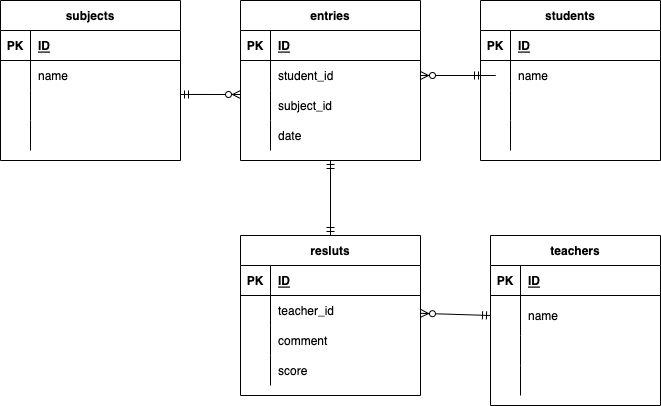

The diagram above was exported from draw.io. Its source (the exported page's mxGraphModel, read from the mxfile embedded in the PNG):
<mxGraphModel dx="728" dy="680" grid="1" gridSize="10" guides="1" tooltips="1" connect="1" arrows="1" fold="1" page="1" pageScale="1" pageWidth="827" pageHeight="1169" math="0" shadow="0">
  <root>
    <mxCell id="0" />
    <mxCell id="1" parent="0" />
    <mxCell id="67" value="students" style="shape=table;startSize=30;container=1;collapsible=1;childLayout=tableLayout;fixedRows=1;rowLines=0;fontStyle=1;align=center;resizeLast=1;" parent="1" vertex="1">
      <mxGeometry x="510" y="40" width="180" height="160" as="geometry" />
    </mxCell>
    <mxCell id="68" value="" style="shape=partialRectangle;collapsible=0;dropTarget=0;pointerEvents=0;fillColor=none;top=0;left=0;bottom=1;right=0;points=[[0,0.5],[1,0.5]];portConstraint=eastwest;" parent="67" vertex="1">
      <mxGeometry y="30" width="180" height="30" as="geometry" />
    </mxCell>
    <mxCell id="69" value="PK" style="shape=partialRectangle;connectable=0;fillColor=none;top=0;left=0;bottom=0;right=0;fontStyle=1;overflow=hidden;" parent="68" vertex="1">
      <mxGeometry width="30" height="30" as="geometry">
        <mxRectangle width="30" height="30" as="alternateBounds" />
      </mxGeometry>
    </mxCell>
    <mxCell id="70" value="ID" style="shape=partialRectangle;connectable=0;fillColor=none;top=0;left=0;bottom=0;right=0;align=left;spacingLeft=6;fontStyle=5;overflow=hidden;" parent="68" vertex="1">
      <mxGeometry x="30" width="150" height="30" as="geometry">
        <mxRectangle width="150" height="30" as="alternateBounds" />
      </mxGeometry>
    </mxCell>
    <mxCell id="71" value="" style="shape=partialRectangle;collapsible=0;dropTarget=0;pointerEvents=0;fillColor=none;top=0;left=0;bottom=0;right=0;points=[[0,0.5],[1,0.5]];portConstraint=eastwest;" parent="67" vertex="1">
      <mxGeometry y="60" width="180" height="30" as="geometry" />
    </mxCell>
    <mxCell id="72" value="" style="shape=partialRectangle;connectable=0;fillColor=none;top=0;left=0;bottom=0;right=0;editable=1;overflow=hidden;" parent="71" vertex="1">
      <mxGeometry width="30" height="30" as="geometry">
        <mxRectangle width="30" height="30" as="alternateBounds" />
      </mxGeometry>
    </mxCell>
    <mxCell id="73" value="name" style="shape=partialRectangle;connectable=0;fillColor=none;top=0;left=0;bottom=0;right=0;align=left;spacingLeft=6;overflow=hidden;" parent="71" vertex="1">
      <mxGeometry x="30" width="150" height="30" as="geometry">
        <mxRectangle width="150" height="30" as="alternateBounds" />
      </mxGeometry>
    </mxCell>
    <mxCell id="74" value="" style="shape=partialRectangle;collapsible=0;dropTarget=0;pointerEvents=0;fillColor=none;top=0;left=0;bottom=0;right=0;points=[[0,0.5],[1,0.5]];portConstraint=eastwest;" parent="67" vertex="1">
      <mxGeometry y="90" width="180" height="30" as="geometry" />
    </mxCell>
    <mxCell id="75" value="" style="shape=partialRectangle;connectable=0;fillColor=none;top=0;left=0;bottom=0;right=0;editable=1;overflow=hidden;" parent="74" vertex="1">
      <mxGeometry width="30" height="30" as="geometry">
        <mxRectangle width="30" height="30" as="alternateBounds" />
      </mxGeometry>
    </mxCell>
    <mxCell id="76" value="" style="shape=partialRectangle;connectable=0;fillColor=none;top=0;left=0;bottom=0;right=0;align=left;spacingLeft=6;overflow=hidden;" parent="74" vertex="1">
      <mxGeometry x="30" width="150" height="30" as="geometry">
        <mxRectangle width="150" height="30" as="alternateBounds" />
      </mxGeometry>
    </mxCell>
    <mxCell id="77" value="" style="shape=partialRectangle;collapsible=0;dropTarget=0;pointerEvents=0;fillColor=none;top=0;left=0;bottom=0;right=0;points=[[0,0.5],[1,0.5]];portConstraint=eastwest;" parent="67" vertex="1">
      <mxGeometry y="120" width="180" height="30" as="geometry" />
    </mxCell>
    <mxCell id="78" value="" style="shape=partialRectangle;connectable=0;fillColor=none;top=0;left=0;bottom=0;right=0;editable=1;overflow=hidden;" parent="77" vertex="1">
      <mxGeometry width="30" height="30" as="geometry">
        <mxRectangle width="30" height="30" as="alternateBounds" />
      </mxGeometry>
    </mxCell>
    <mxCell id="79" value="" style="shape=partialRectangle;connectable=0;fillColor=none;top=0;left=0;bottom=0;right=0;align=left;spacingLeft=6;overflow=hidden;" parent="77" vertex="1">
      <mxGeometry x="30" width="150" height="30" as="geometry">
        <mxRectangle width="150" height="30" as="alternateBounds" />
      </mxGeometry>
    </mxCell>
    <mxCell id="80" value="entries" style="shape=table;startSize=30;container=1;collapsible=1;childLayout=tableLayout;fixedRows=1;rowLines=0;fontStyle=1;align=center;resizeLast=1;" parent="1" vertex="1">
      <mxGeometry x="270" y="40" width="180" height="160" as="geometry" />
    </mxCell>
    <mxCell id="81" value="" style="shape=partialRectangle;collapsible=0;dropTarget=0;pointerEvents=0;fillColor=none;top=0;left=0;bottom=1;right=0;points=[[0,0.5],[1,0.5]];portConstraint=eastwest;" parent="80" vertex="1">
      <mxGeometry y="30" width="180" height="30" as="geometry" />
    </mxCell>
    <mxCell id="82" value="PK" style="shape=partialRectangle;connectable=0;fillColor=none;top=0;left=0;bottom=0;right=0;fontStyle=1;overflow=hidden;" parent="81" vertex="1">
      <mxGeometry width="30" height="30" as="geometry">
        <mxRectangle width="30" height="30" as="alternateBounds" />
      </mxGeometry>
    </mxCell>
    <mxCell id="83" value="ID" style="shape=partialRectangle;connectable=0;fillColor=none;top=0;left=0;bottom=0;right=0;align=left;spacingLeft=6;fontStyle=5;overflow=hidden;" parent="81" vertex="1">
      <mxGeometry x="30" width="150" height="30" as="geometry">
        <mxRectangle width="150" height="30" as="alternateBounds" />
      </mxGeometry>
    </mxCell>
    <mxCell id="84" value="" style="shape=partialRectangle;collapsible=0;dropTarget=0;pointerEvents=0;fillColor=none;top=0;left=0;bottom=0;right=0;points=[[0,0.5],[1,0.5]];portConstraint=eastwest;" parent="80" vertex="1">
      <mxGeometry y="60" width="180" height="30" as="geometry" />
    </mxCell>
    <mxCell id="85" value="" style="shape=partialRectangle;connectable=0;fillColor=none;top=0;left=0;bottom=0;right=0;editable=1;overflow=hidden;" parent="84" vertex="1">
      <mxGeometry width="30" height="30" as="geometry">
        <mxRectangle width="30" height="30" as="alternateBounds" />
      </mxGeometry>
    </mxCell>
    <mxCell id="86" value="student_id" style="shape=partialRectangle;connectable=0;fillColor=none;top=0;left=0;bottom=0;right=0;align=left;spacingLeft=6;overflow=hidden;" parent="84" vertex="1">
      <mxGeometry x="30" width="150" height="30" as="geometry">
        <mxRectangle width="150" height="30" as="alternateBounds" />
      </mxGeometry>
    </mxCell>
    <mxCell id="87" value="" style="shape=partialRectangle;collapsible=0;dropTarget=0;pointerEvents=0;fillColor=none;top=0;left=0;bottom=0;right=0;points=[[0,0.5],[1,0.5]];portConstraint=eastwest;" parent="80" vertex="1">
      <mxGeometry y="90" width="180" height="30" as="geometry" />
    </mxCell>
    <mxCell id="88" value="" style="shape=partialRectangle;connectable=0;fillColor=none;top=0;left=0;bottom=0;right=0;editable=1;overflow=hidden;" parent="87" vertex="1">
      <mxGeometry width="30" height="30" as="geometry">
        <mxRectangle width="30" height="30" as="alternateBounds" />
      </mxGeometry>
    </mxCell>
    <mxCell id="89" value="subject_id" style="shape=partialRectangle;connectable=0;fillColor=none;top=0;left=0;bottom=0;right=0;align=left;spacingLeft=6;overflow=hidden;" parent="87" vertex="1">
      <mxGeometry x="30" width="150" height="30" as="geometry">
        <mxRectangle width="150" height="30" as="alternateBounds" />
      </mxGeometry>
    </mxCell>
    <mxCell id="90" value="" style="shape=partialRectangle;collapsible=0;dropTarget=0;pointerEvents=0;fillColor=none;top=0;left=0;bottom=0;right=0;points=[[0,0.5],[1,0.5]];portConstraint=eastwest;" parent="80" vertex="1">
      <mxGeometry y="120" width="180" height="30" as="geometry" />
    </mxCell>
    <mxCell id="91" value="" style="shape=partialRectangle;connectable=0;fillColor=none;top=0;left=0;bottom=0;right=0;editable=1;overflow=hidden;" parent="90" vertex="1">
      <mxGeometry width="30" height="30" as="geometry">
        <mxRectangle width="30" height="30" as="alternateBounds" />
      </mxGeometry>
    </mxCell>
    <mxCell id="92" value="date" style="shape=partialRectangle;connectable=0;fillColor=none;top=0;left=0;bottom=0;right=0;align=left;spacingLeft=6;overflow=hidden;" parent="90" vertex="1">
      <mxGeometry x="30" width="150" height="30" as="geometry">
        <mxRectangle width="150" height="30" as="alternateBounds" />
      </mxGeometry>
    </mxCell>
    <mxCell id="106" value="resluts" style="shape=table;startSize=30;container=1;collapsible=1;childLayout=tableLayout;fixedRows=1;rowLines=0;fontStyle=1;align=center;resizeLast=1;" parent="1" vertex="1">
      <mxGeometry x="270" y="275" width="180" height="160" as="geometry" />
    </mxCell>
    <mxCell id="107" value="" style="shape=partialRectangle;collapsible=0;dropTarget=0;pointerEvents=0;fillColor=none;top=0;left=0;bottom=1;right=0;points=[[0,0.5],[1,0.5]];portConstraint=eastwest;" parent="106" vertex="1">
      <mxGeometry y="30" width="180" height="30" as="geometry" />
    </mxCell>
    <mxCell id="108" value="PK" style="shape=partialRectangle;connectable=0;fillColor=none;top=0;left=0;bottom=0;right=0;fontStyle=1;overflow=hidden;" parent="107" vertex="1">
      <mxGeometry width="30" height="30" as="geometry">
        <mxRectangle width="30" height="30" as="alternateBounds" />
      </mxGeometry>
    </mxCell>
    <mxCell id="109" value="ID" style="shape=partialRectangle;connectable=0;fillColor=none;top=0;left=0;bottom=0;right=0;align=left;spacingLeft=6;fontStyle=5;overflow=hidden;" parent="107" vertex="1">
      <mxGeometry x="30" width="150" height="30" as="geometry">
        <mxRectangle width="150" height="30" as="alternateBounds" />
      </mxGeometry>
    </mxCell>
    <mxCell id="113" value="" style="shape=partialRectangle;collapsible=0;dropTarget=0;pointerEvents=0;fillColor=none;top=0;left=0;bottom=0;right=0;points=[[0,0.5],[1,0.5]];portConstraint=eastwest;" parent="106" vertex="1">
      <mxGeometry y="60" width="180" height="30" as="geometry" />
    </mxCell>
    <mxCell id="114" value="" style="shape=partialRectangle;connectable=0;fillColor=none;top=0;left=0;bottom=0;right=0;editable=1;overflow=hidden;" parent="113" vertex="1">
      <mxGeometry width="30" height="30" as="geometry">
        <mxRectangle width="30" height="30" as="alternateBounds" />
      </mxGeometry>
    </mxCell>
    <mxCell id="115" value="teacher_id" style="shape=partialRectangle;connectable=0;fillColor=none;top=0;left=0;bottom=0;right=0;align=left;spacingLeft=6;overflow=hidden;" parent="113" vertex="1">
      <mxGeometry x="30" width="150" height="30" as="geometry">
        <mxRectangle width="150" height="30" as="alternateBounds" />
      </mxGeometry>
    </mxCell>
    <mxCell id="116" value="" style="shape=partialRectangle;collapsible=0;dropTarget=0;pointerEvents=0;fillColor=none;top=0;left=0;bottom=0;right=0;points=[[0,0.5],[1,0.5]];portConstraint=eastwest;" parent="106" vertex="1">
      <mxGeometry y="90" width="180" height="30" as="geometry" />
    </mxCell>
    <mxCell id="117" value="" style="shape=partialRectangle;connectable=0;fillColor=none;top=0;left=0;bottom=0;right=0;editable=1;overflow=hidden;" parent="116" vertex="1">
      <mxGeometry width="30" height="30" as="geometry">
        <mxRectangle width="30" height="30" as="alternateBounds" />
      </mxGeometry>
    </mxCell>
    <mxCell id="118" value="comment" style="shape=partialRectangle;connectable=0;fillColor=none;top=0;left=0;bottom=0;right=0;align=left;spacingLeft=6;overflow=hidden;" parent="116" vertex="1">
      <mxGeometry x="30" width="150" height="30" as="geometry">
        <mxRectangle width="150" height="30" as="alternateBounds" />
      </mxGeometry>
    </mxCell>
    <mxCell id="110" value="" style="shape=partialRectangle;collapsible=0;dropTarget=0;pointerEvents=0;fillColor=none;top=0;left=0;bottom=0;right=0;points=[[0,0.5],[1,0.5]];portConstraint=eastwest;" parent="106" vertex="1">
      <mxGeometry y="120" width="180" height="30" as="geometry" />
    </mxCell>
    <mxCell id="111" value="" style="shape=partialRectangle;connectable=0;fillColor=none;top=0;left=0;bottom=0;right=0;editable=1;overflow=hidden;" parent="110" vertex="1">
      <mxGeometry width="30" height="30" as="geometry">
        <mxRectangle width="30" height="30" as="alternateBounds" />
      </mxGeometry>
    </mxCell>
    <mxCell id="112" value="score" style="shape=partialRectangle;connectable=0;fillColor=none;top=0;left=0;bottom=0;right=0;align=left;spacingLeft=6;overflow=hidden;" parent="110" vertex="1">
      <mxGeometry x="30" width="150" height="30" as="geometry">
        <mxRectangle width="150" height="30" as="alternateBounds" />
      </mxGeometry>
    </mxCell>
    <mxCell id="145" value="teachers" style="shape=table;startSize=30;container=1;collapsible=1;childLayout=tableLayout;fixedRows=1;rowLines=0;fontStyle=1;align=center;resizeLast=1;" parent="1" vertex="1">
      <mxGeometry x="520" y="275" width="170" height="170" as="geometry" />
    </mxCell>
    <mxCell id="146" value="" style="shape=partialRectangle;collapsible=0;dropTarget=0;pointerEvents=0;fillColor=none;top=0;left=0;bottom=1;right=0;points=[[0,0.5],[1,0.5]];portConstraint=eastwest;" parent="145" vertex="1">
      <mxGeometry y="30" width="170" height="30" as="geometry" />
    </mxCell>
    <mxCell id="147" value="PK" style="shape=partialRectangle;connectable=0;fillColor=none;top=0;left=0;bottom=0;right=0;fontStyle=1;overflow=hidden;" parent="146" vertex="1">
      <mxGeometry width="30" height="30" as="geometry">
        <mxRectangle width="30" height="30" as="alternateBounds" />
      </mxGeometry>
    </mxCell>
    <mxCell id="148" value="ID" style="shape=partialRectangle;connectable=0;fillColor=none;top=0;left=0;bottom=0;right=0;align=left;spacingLeft=6;fontStyle=5;overflow=hidden;" parent="146" vertex="1">
      <mxGeometry x="30" width="140" height="30" as="geometry">
        <mxRectangle width="140" height="30" as="alternateBounds" />
      </mxGeometry>
    </mxCell>
    <mxCell id="149" value="" style="shape=partialRectangle;collapsible=0;dropTarget=0;pointerEvents=0;fillColor=none;top=0;left=0;bottom=0;right=0;points=[[0,0.5],[1,0.5]];portConstraint=eastwest;" parent="145" vertex="1">
      <mxGeometry y="60" width="170" height="40" as="geometry" />
    </mxCell>
    <mxCell id="150" value="" style="shape=partialRectangle;connectable=0;fillColor=none;top=0;left=0;bottom=0;right=0;editable=1;overflow=hidden;" parent="149" vertex="1">
      <mxGeometry width="30" height="40" as="geometry">
        <mxRectangle width="30" height="40" as="alternateBounds" />
      </mxGeometry>
    </mxCell>
    <mxCell id="151" value="name" style="shape=partialRectangle;connectable=0;fillColor=none;top=0;left=0;bottom=0;right=0;align=left;spacingLeft=6;overflow=hidden;" parent="149" vertex="1">
      <mxGeometry x="30" width="140" height="40" as="geometry">
        <mxRectangle width="140" height="40" as="alternateBounds" />
      </mxGeometry>
    </mxCell>
    <mxCell id="152" value="" style="shape=partialRectangle;collapsible=0;dropTarget=0;pointerEvents=0;fillColor=none;top=0;left=0;bottom=0;right=0;points=[[0,0.5],[1,0.5]];portConstraint=eastwest;" parent="145" vertex="1">
      <mxGeometry y="100" width="170" height="30" as="geometry" />
    </mxCell>
    <mxCell id="153" value="" style="shape=partialRectangle;connectable=0;fillColor=none;top=0;left=0;bottom=0;right=0;editable=1;overflow=hidden;" parent="152" vertex="1">
      <mxGeometry width="30" height="30" as="geometry">
        <mxRectangle width="30" height="30" as="alternateBounds" />
      </mxGeometry>
    </mxCell>
    <mxCell id="154" value="" style="shape=partialRectangle;connectable=0;fillColor=none;top=0;left=0;bottom=0;right=0;align=left;spacingLeft=6;overflow=hidden;" parent="152" vertex="1">
      <mxGeometry x="30" width="140" height="30" as="geometry">
        <mxRectangle width="140" height="30" as="alternateBounds" />
      </mxGeometry>
    </mxCell>
    <mxCell id="155" value="" style="shape=partialRectangle;collapsible=0;dropTarget=0;pointerEvents=0;fillColor=none;top=0;left=0;bottom=0;right=0;points=[[0,0.5],[1,0.5]];portConstraint=eastwest;" parent="145" vertex="1">
      <mxGeometry y="130" width="170" height="30" as="geometry" />
    </mxCell>
    <mxCell id="156" value="" style="shape=partialRectangle;connectable=0;fillColor=none;top=0;left=0;bottom=0;right=0;editable=1;overflow=hidden;" parent="155" vertex="1">
      <mxGeometry width="30" height="30" as="geometry">
        <mxRectangle width="30" height="30" as="alternateBounds" />
      </mxGeometry>
    </mxCell>
    <mxCell id="157" value="" style="shape=partialRectangle;connectable=0;fillColor=none;top=0;left=0;bottom=0;right=0;align=left;spacingLeft=6;overflow=hidden;" parent="155" vertex="1">
      <mxGeometry x="30" width="140" height="30" as="geometry">
        <mxRectangle width="140" height="30" as="alternateBounds" />
      </mxGeometry>
    </mxCell>
    <mxCell id="159" value="" style="edgeStyle=entityRelationEdgeStyle;fontSize=12;html=1;endArrow=ERzeroToMany;startArrow=ERmandOne;entryX=1;entryY=0.5;entryDx=0;entryDy=0;" parent="1" target="84" edge="1">
      <mxGeometry width="100" height="100" relative="1" as="geometry">
        <mxPoint x="500" y="115" as="sourcePoint" />
        <mxPoint x="270" y="100" as="targetPoint" />
      </mxGeometry>
    </mxCell>
    <mxCell id="93" value="subjects" style="shape=table;startSize=30;container=1;collapsible=1;childLayout=tableLayout;fixedRows=1;rowLines=0;fontStyle=1;align=center;resizeLast=1;" parent="1" vertex="1">
      <mxGeometry x="30" y="40" width="180" height="160" as="geometry" />
    </mxCell>
    <mxCell id="94" value="" style="shape=partialRectangle;collapsible=0;dropTarget=0;pointerEvents=0;fillColor=none;top=0;left=0;bottom=1;right=0;points=[[0,0.5],[1,0.5]];portConstraint=eastwest;" parent="93" vertex="1">
      <mxGeometry y="30" width="180" height="30" as="geometry" />
    </mxCell>
    <mxCell id="95" value="PK" style="shape=partialRectangle;connectable=0;fillColor=none;top=0;left=0;bottom=0;right=0;fontStyle=1;overflow=hidden;" parent="94" vertex="1">
      <mxGeometry width="30" height="30" as="geometry">
        <mxRectangle width="30" height="30" as="alternateBounds" />
      </mxGeometry>
    </mxCell>
    <mxCell id="96" value="ID" style="shape=partialRectangle;connectable=0;fillColor=none;top=0;left=0;bottom=0;right=0;align=left;spacingLeft=6;fontStyle=5;overflow=hidden;" parent="94" vertex="1">
      <mxGeometry x="30" width="150" height="30" as="geometry">
        <mxRectangle width="150" height="30" as="alternateBounds" />
      </mxGeometry>
    </mxCell>
    <mxCell id="97" value="" style="shape=partialRectangle;collapsible=0;dropTarget=0;pointerEvents=0;fillColor=none;top=0;left=0;bottom=0;right=0;points=[[0,0.5],[1,0.5]];portConstraint=eastwest;" parent="93" vertex="1">
      <mxGeometry y="60" width="180" height="30" as="geometry" />
    </mxCell>
    <mxCell id="98" value="" style="shape=partialRectangle;connectable=0;fillColor=none;top=0;left=0;bottom=0;right=0;editable=1;overflow=hidden;" parent="97" vertex="1">
      <mxGeometry width="30" height="30" as="geometry">
        <mxRectangle width="30" height="30" as="alternateBounds" />
      </mxGeometry>
    </mxCell>
    <mxCell id="99" value="name" style="shape=partialRectangle;connectable=0;fillColor=none;top=0;left=0;bottom=0;right=0;align=left;spacingLeft=6;overflow=hidden;" parent="97" vertex="1">
      <mxGeometry x="30" width="150" height="30" as="geometry">
        <mxRectangle width="150" height="30" as="alternateBounds" />
      </mxGeometry>
    </mxCell>
    <mxCell id="100" value="" style="shape=partialRectangle;collapsible=0;dropTarget=0;pointerEvents=0;fillColor=none;top=0;left=0;bottom=0;right=0;points=[[0,0.5],[1,0.5]];portConstraint=eastwest;" parent="93" vertex="1">
      <mxGeometry y="90" width="180" height="30" as="geometry" />
    </mxCell>
    <mxCell id="101" value="" style="shape=partialRectangle;connectable=0;fillColor=none;top=0;left=0;bottom=0;right=0;editable=1;overflow=hidden;" parent="100" vertex="1">
      <mxGeometry width="30" height="30" as="geometry">
        <mxRectangle width="30" height="30" as="alternateBounds" />
      </mxGeometry>
    </mxCell>
    <mxCell id="102" value="" style="shape=partialRectangle;connectable=0;fillColor=none;top=0;left=0;bottom=0;right=0;align=left;spacingLeft=6;overflow=hidden;" parent="100" vertex="1">
      <mxGeometry x="30" width="150" height="30" as="geometry">
        <mxRectangle width="150" height="30" as="alternateBounds" />
      </mxGeometry>
    </mxCell>
    <mxCell id="103" value="" style="shape=partialRectangle;collapsible=0;dropTarget=0;pointerEvents=0;fillColor=none;top=0;left=0;bottom=0;right=0;points=[[0,0.5],[1,0.5]];portConstraint=eastwest;" parent="93" vertex="1">
      <mxGeometry y="120" width="180" height="30" as="geometry" />
    </mxCell>
    <mxCell id="104" value="" style="shape=partialRectangle;connectable=0;fillColor=none;top=0;left=0;bottom=0;right=0;editable=1;overflow=hidden;" parent="103" vertex="1">
      <mxGeometry width="30" height="30" as="geometry">
        <mxRectangle width="30" height="30" as="alternateBounds" />
      </mxGeometry>
    </mxCell>
    <mxCell id="105" value="" style="shape=partialRectangle;connectable=0;fillColor=none;top=0;left=0;bottom=0;right=0;align=left;spacingLeft=6;overflow=hidden;" parent="103" vertex="1">
      <mxGeometry x="30" width="150" height="30" as="geometry">
        <mxRectangle width="150" height="30" as="alternateBounds" />
      </mxGeometry>
    </mxCell>
    <mxCell id="166" value="" style="edgeStyle=orthogonalEdgeStyle;fontSize=12;html=1;endArrow=ERmandOne;startArrow=ERmandOne;entryX=0.5;entryY=1;entryDx=0;entryDy=0;exitX=0.5;exitY=0;exitDx=0;exitDy=0;" edge="1" parent="1" source="106" target="80">
      <mxGeometry width="100" height="100" relative="1" as="geometry">
        <mxPoint x="100" y="270" as="sourcePoint" />
        <mxPoint x="370" y="300" as="targetPoint" />
      </mxGeometry>
    </mxCell>
    <mxCell id="168" value="" style="fontSize=12;html=1;endArrow=ERzeroToMany;startArrow=ERmandOne;exitX=0;exitY=0.5;exitDx=0;exitDy=0;" edge="1" parent="1" source="149" target="113">
      <mxGeometry width="100" height="100" relative="1" as="geometry">
        <mxPoint x="410" y="420" as="sourcePoint" />
        <mxPoint x="510" y="320" as="targetPoint" />
      </mxGeometry>
    </mxCell>
    <mxCell id="169" value="" style="fontSize=12;html=1;endArrow=ERzeroToMany;startArrow=ERmandOne;exitX=1;exitY=0.133;exitDx=0;exitDy=0;exitPerimeter=0;" edge="1" parent="1" source="100">
      <mxGeometry width="100" height="100" relative="1" as="geometry">
        <mxPoint x="220" y="134" as="sourcePoint" />
        <mxPoint x="270" y="134" as="targetPoint" />
      </mxGeometry>
    </mxCell>
  </root>
</mxGraphModel>